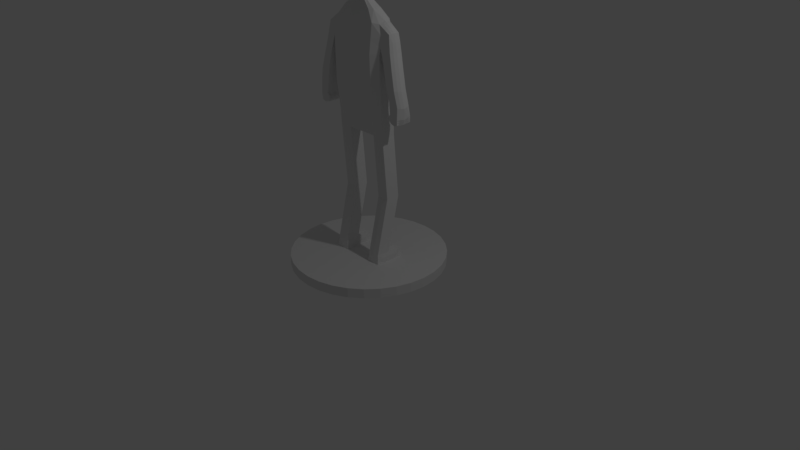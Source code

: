 # Source: Character.blend  (saved by Blender 2.79.0; exported with 4.5.12 LTS)
import bpy
from mathutils import Matrix  # noqa: F401  (used for matrix-valued properties, if any)

bpy.ops.wm.read_factory_settings(use_empty=True)
scene = bpy.context.scene
scene.name = 'Scene'

# ---- collections
col_collection_1 = bpy.data.collections.new('Collection 1'); scene.collection.children.link(col_collection_1)

# ---- world
world_world = bpy.data.worlds.new('World'); scene.world = world_world
world_world.color = (0.05088, 0.05088, 0.05088)
world_world.use_sun_shadow = False
world_world.sun_shadow_jitter_overblur = 0.0
world_world.cycles.sampling_method = 'MANUAL'

# ---- cameras
cam_camera = bpy.data.cameras.new('Camera')
cam_camera.clip_end = 100.0
cam_camera.lens = 35.0
cam_camera.sensor_width = 32.0
cam_camera.sensor_height = 18.0
cam_camera.ortho_scale = 7.314
cam_camera.dof.focus_distance = 0.0
cam_camera.dof.aperture_fstop = 128.0

# ---- lights
light_lamp = bpy.data.lights.new('Lamp', 'POINT')
light_lamp.transmission_factor = 0.0
light_lamp.cutoff_distance = 30.0
light_lamp.energy = 100.0
light_lamp.shadow_buffer_clip_start = 1.001
light_lamp.shadow_soft_size = 0.1
light_lamp.shadow_maximum_resolution = 0.006
light_lamp.use_absolute_resolution = True

# ---- meshes
me_cylinder = bpy.data.meshes.new('Cylinder')
me_cylinder.from_pydata([(0.0, 1.0, -1.0), (0.0, 1.0, 1.0), (0.1951, 0.9808, -1.0), (0.1951, 0.9808, 1.0), (0.3827, 0.9239, -1.0), (0.3827, 0.9239, 1.0), (0.5556, 0.8315, -1.0), (0.5556, 0.8315, 1.0), (0.7071, 0.7071, -1.0), (0.7071, 0.7071, 1.0), (0.8315, 0.5556, -1.0), (0.8315, 0.5556, 1.0), (0.9239, 0.3827, -1.0), (0.9239, 0.3827, 1.0), (0.9808, 0.1951, -1.0), (0.9808, 0.1951, 1.0), (1.0, 7.55e-08, -1.0), (1.0, 7.55e-08, 1.0), (0.9808, -0.1951, -1.0), (0.9808, -0.1951, 1.0), (0.9239, -0.3827, -1.0), (0.9239, -0.3827, 1.0), (0.8315, -0.5556, -1.0), (0.8315, -0.5556, 1.0), (0.7071, -0.7071, -1.0), (0.7071, -0.7071, 1.0), (0.5556, -0.8315, -1.0), (0.5556, -0.8315, 1.0), (0.3827, -0.9239, -1.0), (0.3827, -0.9239, 1.0), (0.1951, -0.9808, -1.0), (0.1951, -0.9808, 1.0), (-3.258e-07, -1.0, -1.0), (-3.258e-07, -1.0, 1.0), (-0.1951, -0.9808, -1.0), (-0.1951, -0.9808, 1.0), (-0.3827, -0.9239, -1.0), (-0.3827, -0.9239, 1.0), (-0.5556, -0.8315, -1.0), (-0.5556, -0.8315, 1.0), (-0.7071, -0.7071, -1.0), (-0.7071, -0.7071, 1.0), (-0.8315, -0.5556, -1.0), (-0.8315, -0.5556, 1.0), (-0.9239, -0.3827, -1.0), (-0.9239, -0.3827, 1.0), (-0.9808, -0.1951, -1.0), (-0.9808, -0.1951, 1.0), (-1.0, 9.656e-07, -1.0), (-1.0, 9.656e-07, 1.0), (-0.9808, 0.1951, -1.0), (-0.9808, 0.1951, 1.0), (-0.9239, 0.3827, -1.0), (-0.9239, 0.3827, 1.0), (-0.8315, 0.5556, -1.0), (-0.8315, 0.5556, 1.0), (-0.7071, 0.7071, -1.0), (-0.7071, 0.7071, 1.0), (-0.5556, 0.8315, -1.0), (-0.5556, 0.8315, 1.0), (-0.3827, 0.9239, -1.0), (-0.3827, 0.9239, 1.0), (-0.1951, 0.9808, -1.0), (-0.1951, 0.9808, 1.0), (0.0, 5.205e-07, 1.0), (0.0, 0.1951, 1.0), (-6.357e-08, -0.1951, 1.0), (0.0, 0.3827, 1.0), (-1.247e-07, -0.3827, 1.0), (0.1951, -0.3827, 1.0), (0.1951, 0.3827, 1.0), (0.1951, 4.337e-07, 1.0), (0.1951, 0.1951, 1.0), (0.1951, -0.1951, 1.0), (-0.1951, 0.3827, 1.0), (-0.1951, 0.1951, 1.0), (-0.1951, -0.1951, 1.0), (-0.1951, 6.074e-07, 1.0), (-0.1951, -0.3827, 1.0), (-0.3827, 0.3827, 1.0), (-0.3827, 0.1951, 1.0), (-0.3827, -0.1951, 1.0), (-0.3827, -0.3827, 1.0), (-0.3827, 6.909e-07, 1.0), (0.3827, 0.1951, 1.0), (0.3827, -0.3827, 1.0), (0.3827, 3.502e-07, 1.0), (0.3827, 0.3827, 1.0), (0.3827, -0.1951, 1.0), (0.5556, 0.1951, 1.0), (0.5556, 0.3827, 1.0), (0.5556, -0.3827, 1.0), (0.5556, 2.733e-07, 1.0), (0.5556, -0.1951, 1.0), (-0.5556, 0.3827, 1.0), (-0.5556, 0.1951, 1.0), (-0.5556, 7.678e-07, 1.0), (-0.5556, -0.3827, 1.0), (-0.5556, -0.1951, 1.0), (-0.5556, -0.5556, 1.0), (0.1951, -0.5556, 1.0), (0.5556, -0.5556, 1.0), (-0.1951, -0.5556, 1.0), (0.3827, -0.5556, 1.0), (-1.81e-07, -0.5556, 1.0), (-0.3827, -0.5556, 1.0), (0.0, 0.5556, 1.0), (0.3827, 0.5556, 1.0), (0.5556, 0.5556, 1.0), (-0.3827, 0.5556, 1.0), (0.1951, 0.5556, 1.0), (-0.1951, 0.5556, 1.0), (-0.5556, 0.5556, 1.0), (0.3671, 0.1788, 2.865), (0.2107, 0.1788, 2.865), (0.2068, 4.273e-07, 2.908), (0.2107, -0.1788, 2.865), (-0.3674, -0.1788, 2.865), (-0.2111, -0.1788, 2.865), (-0.3712, 6.854e-07, 2.908), (-0.2071, 6.129e-07, 2.908), (-0.2111, 0.1788, 2.865), (-0.3674, 0.1788, 2.865), (0.371, 3.549e-07, 2.908), (0.3671, -0.1788, 2.865), (-0.1951, 6.073e-07, 2.017), (-0.2071, -0.1829, 2.017), (-0.3827, 6.9e-07, 2.017), (-0.3712, 0.1829, 2.017), (-0.3712, -0.1829, 2.017), (-0.2071, 0.1829, 2.017), (0.1951, 4.32e-07, 2.017), (0.2068, -0.1829, 2.017), (0.371, 0.1829, 2.017), (0.3827, 3.493e-07, 2.017), (0.371, -0.1829, 2.017), (0.2068, 0.1829, 2.017), (0.2889, 0.9523, -1.0), (0.2889, 0.9523, 1.0), (0.2889, -0.9523, -1.0), (0.2889, -0.9523, 1.0), (0.2889, 0.3827, 1.0), (0.2889, 0.1951, 1.0), (0.2889, -0.3827, 1.0), (0.2889, -0.1951, 1.0), (0.2889, -0.5556, 1.0), (0.2889, 0.5556, 1.0), (0.2889, 0.1829, 2.908), (0.2889, 3.906e-07, 3.035), (0.2889, -0.1829, 2.908), (0.2889, 0.1951, 2.017), (0.2889, -0.1951, 2.017), (-0.2909, -0.9517, -1.0), (-0.2909, -0.9517, 1.0), (-0.2909, 0.9517, -1.0), (-0.2909, 0.9517, 1.0), (-0.2909, -0.1951, 1.0), (-0.2909, -0.3827, 1.0), (-0.2909, 0.3827, 1.0), (-0.2909, 0.1951, 1.0), (-0.2909, -0.5556, 1.0), (-0.2909, 0.5556, 1.0), (-0.2904, -0.1829, 2.908), (-0.2904, 6.5e-07, 3.035), (-0.2904, 0.1829, 2.908), (-0.2904, -0.1951, 2.017), (-0.2904, 0.1951, 2.017), (0.9904, 0.09755, -1.0), (0.9904, 0.09755, 1.0), (-0.9904, 0.09755, -1.0), (-0.9904, 0.09755, 1.0), (0.0, 0.09755, 1.0), (0.1951, 0.09755, 1.0), (-0.1951, 0.09755, 1.0), (-0.3827, 0.09755, 1.0), (0.3827, 0.09755, 1.0), (0.5556, 0.09755, 1.0), (-0.5556, 0.09755, 1.0), (0.2068, 0.09755, 2.908), (-0.2071, 0.09755, 2.908), (-0.3712, 0.09755, 2.908), (0.371, 0.09755, 2.908), (-0.1951, 0.09755, 2.017), (-0.3827, 0.09755, 2.017), (0.1951, 0.09755, 2.017), (0.3827, 0.09755, 2.017), (0.2889, 0.09755, 3.035), (-0.2904, 0.09755, 3.035), (0.9904, -0.09755, -1.0), (0.9904, -0.09755, 1.0), (-0.9904, -0.09754, -1.0), (-0.9904, -0.09754, 1.0), (-3.178e-08, -0.09754, 1.0), (0.1951, -0.09754, 1.0), (-0.1951, -0.09754, 1.0), (-0.3827, -0.09754, 1.0), (0.3827, -0.09754, 1.0), (0.5556, -0.09754, 1.0), (-0.5556, -0.09754, 1.0), (0.2068, -0.09754, 2.908), (-0.2071, -0.09754, 2.908), (-0.3712, -0.09754, 2.908), (0.371, -0.09754, 2.908), (-0.3827, -0.09754, 2.017), (-0.1951, -0.09754, 2.017), (0.3827, -0.09754, 2.017), (0.1951, -0.09754, 2.017), (0.2065, 0.09648, 27.22), (0.2065, -0.001068, 27.22), (0.2067, 0.06728, 14.31), (0.2067, 0.1648, 14.31), (-0.2905, -0.01807, 14.31), (-0.2112, -0.014, 14.27), (-0.2905, 0.1648, 14.44), (-0.2072, 0.1648, 14.31), (-0.2072, 0.06728, 14.31), (-0.3713, 0.06728, 14.31), (-0.3713, 0.1648, 14.31), (0.2888, 0.1648, 14.44), (0.3708, 0.1648, 14.31), (0.2888, -0.01807, 14.31), (0.3669, -0.014, 14.27), (0.3708, 0.06728, 14.31), (0.2106, -0.014, 14.27), (0.2064, 0.1308, 30.68), (-0.3675, -0.014, 14.27), (0.1808, 0.05819, 51.03), (-0.2907, -0.08642, 27.22), (-0.2114, -0.08236, 27.18), (-0.2907, 0.09648, 27.35), (-0.2074, 0.09648, 27.22), (-0.2074, -0.001068, 27.22), (-0.3715, -0.001068, 27.22), (-0.3715, 0.09648, 27.22), (0.2885, 0.09648, 27.35), (0.3706, 0.09648, 27.22), (0.2885, -0.08642, 27.22), (0.3667, -0.08236, 27.18), (0.3706, -0.001068, 27.22), (0.2104, -0.08236, 27.18), (-0.3677, -0.08236, 27.18), (-0.2908, -0.1363, 30.68), (-0.2114, -0.1303, 30.64), (-0.2908, 0.1308, 30.81), (-0.2075, 0.1308, 30.68), (0.1317, -0.1058, 50.92), (-0.3802, -0.006309, 30.68), (-0.3802, 0.08643, 30.68), (0.2885, 0.1308, 30.81), (0.3792, 0.08643, 30.68), (0.2885, -0.1363, 30.68), (0.3752, -0.08784, 30.64), (0.3792, -0.006309, 30.68), (0.2103, -0.1303, 30.64), (0.2353, -0.07915, 50.92), (-0.3763, -0.08784, 30.64), (0.1808, -0.1096, 50.95), (-0.00049, -0.001068, 27.22), (-0.00049, 0.09648, 27.22), (-0.2909, -0.1567, 48.85), (-0.000504, -0.08236, 27.18), (-0.0005239, -0.1303, 30.64), (0.2063, 0.1104, 48.85), (-0.2076, 0.1104, 48.85), (0.08485, 0.004454, 52.64), (-0.0005098, 0.1308, 30.68), (-0.0005098, -0.008171, 30.68), (-0.2116, -0.1508, 48.8), (-0.2909, 0.1104, 48.97), (0.06438, 0.02046, 52.72), (-0.3718, -0.02533, 49.07), (-0.3609, 0.05834, 48.67), (0.2883, 0.1104, 48.97), (0.3593, 0.05834, 48.67), (0.2883, -0.1567, 48.85), (0.3565, -0.1034, 48.62), (0.3704, -0.02533, 49.07), (0.2102, -0.1508, 48.8), (0.04674, -0.07372, 52.62), (-0.3582, -0.1034, 48.62), (0.08395, -0.0584, 52.62), (-0.00066, 0.1104, 48.85), (0.06438, -0.07586, 52.64), (-0.0006741, -0.1508, 48.8), (0.2378, 0.03032, 50.95), (-0.2393, -0.02793, 50.95), (-0.2393, 0.03032, 50.95), (0.1378, 0.02166, 53.46), (-0.1333, -0.1058, 50.92), (-0.1831, 0.05819, 51.03), (-0.1308, 0.05819, 50.95), (0.1292, 0.05819, 50.95), (0.2378, -0.02793, 50.95), (-0.1831, -0.1096, 50.95), (0.1047, 0.04755, 53.59), (0.07616, -0.1048, 53.42), (-0.2368, -0.07915, 50.92), (0.1364, -0.08002, 53.42), (-0.0007496, 0.05819, 50.95), (0.1047, -0.1083, 53.46), (-0.0007584, -0.1058, 50.92), (-0.08654, -0.02899, 52.64), (-0.08654, 0.004454, 52.64), (-0.0006063, 0.1673, 43.28), (-0.04845, -0.07372, 52.62), (-0.06635, 0.02046, 52.72), (-0.04755, 0.02046, 52.64), (0.04586, 0.02046, 52.64), (0.08485, -0.02899, 52.64), (-0.06635, -0.07586, 52.64), (0.3884, -0.02311, 43.28), (0.3884, -0.01364, 36.24), (-0.08566, -0.05839, 52.62), (0.2114, 0.1673, 43.28), (-0.0008418, 0.02046, 52.64), (0.2114, 0.1768, 36.24), (-0.000845, -0.07372, 52.62), (-0.1395, -0.03245, 53.46), (-0.1395, 0.02166, 53.46), (0.2121, 0.1031, 56.06), (-0.07784, -0.1048, 53.42), (-0.1068, 0.04755, 53.59), (-0.07639, 0.04755, 53.46), (0.07473, 0.04755, 53.46), (0.1378, -0.03245, 53.46), (-0.1068, -0.1083, 53.46), (0.17, 0.1756, 56.21), (0.1043, -0.2463, 56.06), (-0.138, -0.08002, 53.42), (0.2111, -0.1578, 55.98), (-0.0008225, 0.04755, 53.46), (0.17, -0.2295, 56.07), (-0.0008277, -0.1048, 53.42), (0.2955, 0.1768, 36.39), (0.2954, 0.1673, 43.43), (-0.2167, -0.1954, 43.23), (-0.2166, -0.1859, 36.19), (-0.2979, -0.1942, 36.24), (-0.2979, -0.2036, 43.28), (-0.0006207, -0.1954, 43.23), (-0.0005694, -0.1859, 36.19), (-0.3856, -0.1363, 43.23), (-0.3855, -0.1269, 36.19), (-0.3895, -0.01364, 36.24), (-0.3896, -0.02311, 43.28), (0.2154, -0.1859, 36.19), (0.2154, -0.1954, 43.23), (-0.2979, 0.1673, 43.43), (-0.2979, 0.1768, 36.39), (-0.2233, -0.03028, 56.09), (-0.2138, 0.1031, 56.06), (0.1167, 0.1476, 60.49), (0.1034, 0.1967, 56.15), (-0.1719, 0.1756, 56.21), (-0.1051, 0.1967, 56.15), (0.2216, -0.03028, 56.09), (-0.172, -0.2295, 56.07), (-0.1061, -0.2463, 56.06), (-0.1953, 0.1318, 60.45), (-0.2363, 0.09351, 59.8), (-0.2128, -0.1578, 55.98), (0.2345, 0.09351, 59.8), (0.1933, 0.1318, 60.45), (-0.0008164, 0.1502, 60.46), (-0.0008098, 0.1997, 56.12), (-0.1185, 0.1476, 60.49), (-0.2417, -0.04185, 60.27), (-0.2355, -0.1693, 59.71), (-0.1953, -0.2114, 60.34), (-0.1192, -0.2246, 60.41), (-0.0008286, -0.2259, 60.39), (-0.0008239, -0.2478, 56.05), (0.1175, -0.2246, 60.41), (0.1933, -0.2114, 60.34), (0.2337, -0.1693, 59.71), (0.2399, -0.04185, 60.27), (-0.121, -0.04729, 62.01), (0.1192, -0.04729, 62.01), (0.1972, -0.04734, 61.81), (-0.1992, -0.04734, 61.81), (-0.000825, -0.04689, 62.0), (-0.000555, 0.1768, 36.24), (-0.2126, 0.1768, 36.24), (-0.2126, 0.1673, 43.28), (0.2954, -0.2036, 43.28), (0.2955, -0.1942, 36.24), (0.3843, -0.1269, 36.19), (0.3843, -0.1363, 43.23), (0.3884, 0.1152, 36.24), (0.3884, 0.1057, 43.28), (-0.3896, 0.1057, 43.28), (-0.3895, 0.1152, 36.24), (-0.2949, 0.1427, 45.82), (-0.3952, -0.1267, 44.72), (-0.0006437, -0.1761, 45.64), (-0.2145, -0.1761, 45.64), (0.2092, 0.1427, 45.68), (0.3992, -0.02995, 44.01), (-0.2104, 0.1427, 45.68), (0.3936, -0.1267, 44.72), (0.3969, 0.0786, 44.78), (-0.3984, 0.0786, 44.78), (0.2924, -0.1834, 45.68), (-0.0006295, 0.1427, 45.68), (0.2924, 0.1427, 45.82), (-0.2949, -0.1834, 45.68), (-0.4005, -0.02995, 44.01), (0.2131, -0.1761, 45.64), (-0.5352, -0.1126, 43.93), (-0.5023, -0.09345, 47.15), (0.5624, -0.03115, 43.8), (0.5126, -0.02497, 47.28), (-0.5139, -0.02497, 47.28), (-0.5063, 0.04902, 47.18), (0.5009, -0.09345, 47.15), (0.5338, -0.1126, 43.93), (0.5049, 0.04902, 47.18), (0.5384, 0.05728, 43.97), (-0.5397, 0.05728, 43.97), (-0.5637, -0.03115, 43.8), (-0.5517, -0.03867, 32.66), (-0.5617, 0.0708, 32.94), (0.5504, -0.03867, 32.66), (0.5562, -0.1354, 32.91), (-0.5575, -0.1354, 32.91), (0.5604, 0.07079, 32.94), (-0.682, -0.03071, 31.94), (-0.6722, 0.06921, 32.36), (0.6807, -0.03071, 31.94), (0.6662, -0.1319, 32.34), (-0.6675, -0.1319, 32.34), (0.6709, 0.06921, 32.36), (0.4737, -0.05783, 38.39), (0.5015, 0.03315, 38.29), (0.4972, -0.1419, 38.25), (0.6292, -0.1414, 37.46), (0.6622, -0.05786, 37.31), (0.6346, 0.03229, 37.5), (-0.6634, -0.05786, 37.31), (-0.6306, -0.1414, 37.46), (-0.4985, -0.1419, 38.25), (-0.5028, 0.03316, 38.29), (-0.6359, 0.03229, 37.5), (-0.475, -0.05783, 38.39), (-0.3948, -0.1137, 46.71), (-0.4505, -0.02485, 48.16), (-0.3898, 0.01696, 48.68), (0.3867, -0.0643, 48.65), (0.3933, -0.1137, 46.71), (-0.3881, -0.0643, 48.65), (0.3883, 0.01696, 48.68), (0.3969, 0.06847, 46.75), (-0.3983, 0.06847, 46.75), (-0.4467, 0.05284, 47.79), (-0.405, 0.02141, 44.23), (0.4018, -0.07972, 44.2), (-0.4032, -0.07972, 44.2), (0.4036, 0.02141, 44.23), (-0.5166, -0.1024, 45.77), (0.5385, -0.02702, 45.7), (-0.5115, 0.01494, 47.26), (0.508, -0.06218, 47.24), (0.5152, -0.1024, 45.77), (-0.5094, -0.06218, 47.24), (0.5102, 0.01494, 47.26), (0.5196, 0.05475, 45.8), (-0.5209, 0.05475, 45.8), (-0.5398, -0.02702, 45.7), (-0.557, 0.01534, 43.85), (0.5532, -0.07457, 43.83), (-0.5545, -0.07457, 43.83), (0.5557, 0.01534, 43.85), (0.4741, 0.06857, 44.39), (0.4341, -0.04541, 41.48), (-0.4431, -0.09707, 47.75), (0.4492, -0.02485, 48.16), (0.4453, 0.05284, 47.79), (0.5399, 0.04325, 35.2), (-0.4754, 0.06857, 44.39), (0.4416, -0.09707, 47.75), (0.4698, -0.1214, 44.34), (-0.4712, -0.1214, 44.34), (-0.5546, 0.02452, 32.69), (0.5543, -0.0919, 32.45), (-0.5556, -0.0919, 32.45), (0.5533, 0.02452, 32.69), (-0.6798, 0.02467, 32.2), (0.6759, -0.08788, 32.18), (-0.6772, -0.08788, 32.18), (0.6786, 0.02467, 32.2), (0.6215, 0.07964, 32.47), (-0.6227, 0.07964, 32.47), (0.6166, -0.1406, 32.45), (-0.618, -0.1406, 32.45), (0.5353, -0.1272, 35.16), (0.5801, -0.1288, 40.78), (-0.697, -0.04435, 34.19), (-0.5815, -0.1288, 40.78), (-0.4522, -0.1322, 41.56), (0.6958, -0.04435, 34.19), (0.5851, 0.04422, 40.82), (-0.5412, 0.04325, 35.2), (-0.5864, 0.04422, 40.82), (-0.5182, -0.04435, 35.2), (0.5169, -0.04435, 35.2), (0.4547, 0.04985, 41.6), (0.4508, -0.1322, 41.56), (0.6664, -0.1272, 34.41), (0.6117, -0.04578, 40.64), (0.672, 0.04325, 34.45), (0.651, -0.1027, 37.35), (0.5681, 0.03881, 37.9), (0.48, -0.1029, 38.35), (0.654, -0.01001, 37.37), (0.4823, -0.009562, 38.37), (0.5629, -0.1472, 37.85), (-0.613, -0.04578, 40.64), (-0.6677, -0.1272, 34.41), (-0.5367, -0.1272, 35.16), (-0.4561, 0.04985, 41.6), (-0.6732, 0.04325, 34.45), (-0.4354, -0.04541, 41.48), (-0.4813, -0.1029, 38.35), (-0.6552, -0.01001, 37.37), (-0.4836, -0.009561, 38.37), (-0.5694, 0.03881, 37.9), (-0.6524, -0.1027, 37.35), (-0.5643, -0.1472, 37.85), (-0.5163, -0.1361, 41.18), (-0.6025, -0.09015, 40.68), (-0.521, 0.05325, 41.22), (-0.4408, 0.005315, 41.56), (-0.6051, 0.001743, 40.7), (-0.4388, -0.09217, 41.54), (0.5149, -0.1361, 41.18), (0.4395, 0.005315, 41.56), (0.6039, 0.001743, 40.7), (0.4375, -0.09217, 41.54), (0.5197, 0.05325, 41.22), (0.6011, -0.09015, 40.68), (0.6862, -0.08868, 34.27), (-0.5223, -0.08868, 35.2), (0.6059, 0.04911, 34.83), (0.521, -0.08868, 35.2), (-0.6905, 0.002197, 34.29), (-0.5247, 0.002197, 35.22), (-0.6071, 0.04911, 34.83), (0.6893, 0.002197, 34.29), (-0.4577, 0.06444, 46.29), (0.5234, 0.002197, 35.22), (0.4563, 0.06444, 46.29), (-0.4537, -0.1106, 46.25), (0.4523, -0.1106, 46.25), (0.6004, -0.1326, 34.79), (0.4448, -0.0629, 48.06), (-0.6876, -0.08868, 34.27), (-0.5353, 0.01604, 45.72), (0.5317, -0.06721, 45.7), (-0.533, -0.06721, 45.7), (0.534, 0.01604, 45.72), (-0.4481, 0.01588, 48.08), (-0.6018, -0.1326, 34.79), (-0.4462, -0.0629, 48.06), (0.4467, 0.01588, 48.08), (-0.5784, 0.04231, 30.89), (-0.5675, 0.07613, 31.13), (0.5741, -0.09158, 30.88), (0.5618, -0.126, 31.11), (-0.5755, -0.09158, 30.88), (-0.5867, -0.02552, 30.87), (0.5771, 0.04231, 30.89), (0.5854, -0.02552, 30.87), (-0.649, 0.03649, 30.91), (-0.6653, 0.07606, 31.12), (0.6448, -0.08589, 30.89), (0.6591, -0.1259, 31.09), (-0.6461, -0.08589, 30.89), (-0.6606, -0.02578, 30.92), (0.6478, 0.03649, 30.91), (0.6593, -0.02578, 30.92), (0.6151, 0.07434, 30.85), (0.6641, 0.07606, 31.12), (-0.6163, 0.07434, 30.85), (0.6105, -0.1226, 30.83), (-0.6118, -0.1226, 30.83), (-0.5631, -0.126, 31.11), (0.5662, 0.07613, 31.13), (-0.6604, -0.1259, 31.09), (0.6638, -0.1299, 31.92), (0.6614, -0.1279, 31.51), (0.6125, -0.1286, 31.37), (0.6146, -0.1346, 31.91), (0.5298, -0.1323, 32.31), (0.5316, -0.1291, 31.71), (0.6664, 0.07378, 31.54), (0.6687, 0.07149, 31.95), (0.6683, 0.02861, 31.77), (0.658, 0.03255, 31.34), (0.5448, -0.02991, 31.46), (0.5337, -0.03429, 32.06), (0.5329, 0.03045, 32.09), (0.5404, 0.03638, 31.49), (0.6665, -0.02742, 31.26), (0.6736, -0.02907, 31.6), (0.6655, -0.08722, 31.75), (0.6552, -0.08656, 31.32), (0.6193, 0.07787, 31.93), (0.6172, 0.07611, 31.39), (0.5358, 0.07435, 31.73), (0.5339, 0.07257, 32.34), (0.5388, -0.09169, 31.4), (0.5326, -0.0918, 31.93), (-0.5417, 0.03638, 31.49), (-0.5342, 0.03045, 32.09), (-0.6593, 0.03255, 31.34), (-0.6696, 0.02861, 31.77), (-0.6699, 0.0715, 31.95), (-0.6676, 0.07378, 31.54), (-0.6185, 0.07611, 31.39), (-0.6206, 0.07787, 31.93), (-0.5352, 0.07257, 32.34), (-0.537, 0.07435, 31.73), (-0.6628, -0.1279, 31.51), (-0.6652, -0.1299, 31.92), (-0.6669, -0.08722, 31.75), (-0.6565, -0.08656, 31.32), (-0.5461, -0.0299, 31.46), (-0.535, -0.03429, 32.06), (-0.5339, -0.0918, 31.93), (-0.5402, -0.09169, 31.4), (-0.6159, -0.1346, 31.91), (-0.6139, -0.1286, 31.37), (-0.533, -0.1291, 31.71), (-0.5312, -0.1323, 32.31), (-0.6748, -0.02906, 31.6), (-0.6677, -0.02742, 31.26)], [], [(1, 2, 0), (138, 4, 137), (5, 6, 4), (7, 8, 6), (9, 10, 8), (11, 12, 10), (13, 14, 12), (168, 16, 167), (189, 18, 188), (19, 20, 18), (21, 22, 20), (23, 24, 22), (25, 26, 24), (27, 28, 26), (140, 30, 139), (31, 32, 30), (33, 34, 32), (153, 36, 152), (37, 38, 36), (39, 40, 38), (41, 42, 40), (43, 44, 42), (45, 46, 44), (191, 48, 190), (170, 50, 169), (51, 52, 50), (53, 54, 52), (55, 56, 54), (57, 58, 56), (59, 60, 58), (146, 5, 138), (155, 62, 154), (63, 0, 62), (137, 10, 167), (164, 180, 187), (197, 19, 189), (171, 75, 173), (104, 35, 33), (95, 53, 51), (168, 92, 17), (191, 96, 49), (93, 21, 19), (13, 89, 15), (94, 55, 53), (45, 98, 47), (91, 23, 21), (70, 65, 72), (72, 171, 172), (110, 67, 70), (73, 68, 69), (31, 104, 33), (71, 192, 193), (185, 113, 181), (63, 106, 1), (194, 66, 192), (160, 37, 153), (76, 68, 66), (75, 67, 74), (105, 39, 37), (155, 111, 63), (127, 180, 183), (156, 78, 76), (158, 75, 74), (174, 95, 177), (141, 72, 142), (125, 200, 204), (107, 7, 5), (144, 69, 143), (140, 100, 31), (206, 116, 199), (90, 84, 89), (108, 9, 7), (89, 175, 176), (93, 85, 91), (27, 103, 29), (92, 196, 197), (177, 51, 170), (59, 109, 61), (198, 81, 195), (98, 82, 81), (99, 41, 39), (94, 80, 79), (43, 97, 45), (100, 68, 104), (101, 85, 103), (104, 78, 102), (145, 85, 143), (105, 97, 99), (102, 157, 160), (101, 25, 23), (109, 158, 161), (108, 87, 90), (106, 74, 67), (112, 57, 55), (112, 79, 109), (11, 90, 13), (146, 70, 141), (106, 3, 1), (199, 223, 209), (147, 178, 186), (163, 214, 120), (203, 117, 201), (134, 202, 205), (182, 121, 179), (131, 178, 184), (166, 122, 164), (165, 118, 162), (151, 124, 149), (150, 114, 147), (156, 126, 165), (159, 128, 166), (173, 130, 182), (195, 129, 203), (77, 204, 194), (83, 183, 174), (142, 136, 150), (144, 135, 151), (71, 184, 172), (86, 205, 196), (193, 132, 206), (175, 133, 185), (144, 132, 73), (142, 133, 84), (150, 113, 133), (151, 116, 132), (149, 221, 220), (181, 147, 186), (107, 141, 87), (100, 143, 69), (29, 145, 140), (88, 143, 85), (87, 142, 84), (152, 42, 190), (110, 138, 3), (29, 139, 28), (3, 137, 2), (139, 32, 152), (159, 130, 75), (156, 129, 81), (165, 117, 129), (166, 121, 130), (162, 212, 211), (161, 74, 111), (160, 82, 105), (79, 159, 158), (81, 157, 156), (61, 161, 155), (102, 153, 35), (179, 164, 187), (61, 154, 60), (35, 152, 34), (120, 187, 163), (181, 148, 123), (175, 134, 86), (172, 136, 72), (174, 128, 80), (173, 125, 77), (184, 114, 136), (182, 120, 125), (186, 115, 148), (96, 170, 49), (176, 86, 92), (83, 177, 96), (183, 122, 128), (185, 123, 134), (172, 64, 71), (15, 176, 168), (64, 173, 77), (163, 180, 119), (49, 169, 48), (15, 167, 14), (148, 219, 123), (115, 209, 210), (193, 131, 71), (196, 135, 88), (194, 126, 76), (195, 127, 83), (205, 124, 135), (203, 119, 127), (149, 223, 116), (119, 216, 217), (96, 195, 83), (197, 88, 93), (206, 115, 131), (204, 118, 126), (77, 192, 64), (193, 66, 73), (47, 198, 191), (92, 189, 17), (47, 190, 46), (17, 188, 16), (222, 237, 221), (209, 239, 208), (220, 237, 236), (218, 235, 219), (213, 233, 229), (216, 233, 217), (211, 240, 225), (215, 228, 212), (120, 215, 200), (202, 221, 124), (200, 212, 118), (201, 225, 216), (162, 225, 117), (148, 210, 218), (123, 222, 202), (163, 217, 213), (227, 255, 240), (230, 265, 258), (238, 249, 252), (229, 244, 230), (236, 253, 239), (232, 255, 246), (227, 242, 241), (234, 224, 248), (209, 207, 210), (215, 230, 231), (218, 207, 234), (211, 228, 227), (216, 240, 232), (220, 239, 223), (213, 230, 214), (222, 235, 238), (394, 277, 283), (563, 411, 464), (392, 263, 398), (402, 277, 407), (403, 262, 396), (562, 412, 463), (394, 267, 395), (405, 267, 259), (232, 247, 233), (229, 247, 243), (234, 249, 235), (236, 251, 250), (404, 262, 272), (238, 251, 237), (517, 493, 561), (230, 257, 231), (272, 291, 226), (257, 261, 266), (258, 266, 265), (281, 291, 262), (224, 258, 265), (403, 263, 281), (231, 260, 228), (253, 260, 239), (207, 257, 258), (208, 260, 257), (228, 261, 242), (448, 275, 274), (268, 286, 289), (274, 245, 277), (259, 296, 279), (268, 290, 263), (284, 276, 273), (281, 290, 298), (276, 292, 254), (283, 288, 267), (296, 270, 279), (274, 254, 256), (259, 279, 444), (453, 460, 560), (452, 271, 268), (272, 273, 451), (298, 306, 314), (300, 304, 288), (285, 312, 301), (256, 278, 245), (293, 304, 309), (300, 278, 316), (256, 280, 282), (292, 280, 254), (226, 307, 269), (298, 307, 291), (289, 306, 290), (289, 302, 305), (259, 288, 293), (272, 284, 273), (270, 285, 286), (283, 245, 300), (282, 297, 299), (308, 297, 280), (269, 323, 294), (307, 330, 323), (305, 322, 306), (305, 318, 321), (309, 328, 312), (302, 317, 318), (264, 324, 308), (269, 287, 264), (306, 330, 314), (304, 332, 320), (226, 264, 284), (292, 264, 308), (285, 302, 286), (293, 312, 296), (382, 303, 381), (244, 381, 265), (385, 387, 384), (250, 386, 385), (337, 341, 342), (241, 342, 255), (343, 390, 391), (247, 343, 391), (348, 390, 347), (243, 391, 348), (333, 389, 388), (248, 388, 249), (278, 332, 316), (309, 320, 325), (282, 295, 278), (301, 328, 317), (294, 352, 326), (323, 364, 352), (321, 354, 322), (321, 350, 353), (325, 360, 328), (317, 350, 318), (324, 319, 355), (294, 319, 287), (322, 364, 330), (320, 371, 357), (317, 360, 349), (299, 327, 295), (325, 357, 356), (295, 371, 332), (299, 329, 331), (324, 329, 297), (356, 367, 360), (349, 359, 350), (355, 361, 375), (326, 361, 319), (354, 363, 364), (357, 370, 369), (349, 367, 366), (327, 373, 372), (357, 368, 356), (327, 370, 371), (331, 374, 373), (355, 374, 329), (379, 369, 376), (378, 351, 377), (375, 362, 378), (366, 368, 379), (366, 358, 359), (375, 373, 374), (378, 372, 373), (379, 365, 358), (372, 380, 370), (351, 380, 377), (365, 380, 363), (369, 380, 376), (353, 359, 358), (353, 365, 354), (352, 363, 351), (326, 351, 362), (252, 386, 251), (311, 387, 386), (248, 315, 333), (333, 313, 334), (241, 336, 337), (337, 335, 338), (242, 340, 336), (336, 339, 335), (246, 342, 343), (343, 341, 344), (224, 381, 315), (381, 313, 315), (250, 345, 253), (385, 346, 345), (243, 382, 244), (348, 383, 382), (249, 311, 252), (311, 389, 310), (253, 340, 261), (340, 346, 339), (334, 400, 389), (347, 401, 392), (454, 390, 406), (338, 393, 341), (384, 399, 402), (303, 398, 403), (455, 387, 397), (334, 396, 404), (338, 395, 405), (339, 395, 335), (341, 456, 406), (303, 396, 313), (384, 407, 346), (347, 398, 383), (389, 457, 397), (339, 407, 394), (465, 464, 559), (558, 409, 463), (459, 461, 557), (467, 460, 556), (496, 488, 555), (479, 461, 554), (553, 423, 492), (480, 462, 552), (551, 409, 458), (550, 416, 465), (549, 425, 485), (478, 466, 548), (601, 608, 586, 570), (621, 612, 564, 565), (589, 590, 583, 575), (597, 602, 579, 578), (499, 489, 547), (546, 421, 491), (503, 482, 545), (544, 427, 486), (543, 422, 483), (509, 490, 542), (541, 424, 484), (540, 429, 487), (539, 435, 510), (500, 511, 538), (473, 512, 537), (508, 513, 536), (505, 514, 535), (534, 434, 515), (498, 522, 533), (532, 442, 523), (521, 524, 531), (530, 441, 525), (516, 526, 529), (497, 527, 528), (528, 440, 498), (481, 498, 393), (408, 528, 481), (529, 439, 497), (470, 497, 408), (419, 529, 470), (502, 525, 442), (418, 530, 502), (478, 519, 530), (519, 524, 441), (454, 519, 401), (406, 531, 454), (516, 523, 438), (419, 532, 516), (468, 502, 532), (521, 522, 443), (406, 533, 521), (456, 498, 533), (495, 515, 435), (415, 534, 495), (480, 506, 534), (473, 514, 432), (397, 535, 473), (457, 505, 535), (536, 437, 500), (471, 500, 417), (410, 536, 471), (506, 512, 434), (455, 506, 399), (397, 537, 455), (538, 433, 505), (472, 505, 400), (417, 538, 472), (508, 510, 436), (410, 539, 508), (469, 495, 539), (499, 487, 428), (436, 540, 499), (510, 507, 540), (541, 420, 503), (522, 503, 443), (440, 541, 522), (542, 425, 477), (511, 477, 433), (437, 542, 511), (543, 423, 494), (434, 543, 494), (512, 504, 543), (496, 486, 426), (438, 544, 496), (523, 520, 544), (545, 421, 501), (441, 545, 501), (443, 545, 524), (520, 491, 427), (442, 546, 520), (525, 501, 546), (547, 431, 509), (513, 509, 437), (436, 547, 513), (629, 632, 585, 568), (617, 618, 582, 573), (625, 635, 577, 576), (632, 631, 584, 585), (610, 598, 571, 566), (608, 607, 580, 586), (605, 589, 575, 574), (612, 626, 569, 564), (590, 593, 567, 583), (594, 597, 578, 581), (614, 617, 573, 572), (618, 621, 565, 582), (548, 413, 453), (452, 453, 271), (401, 548, 452), (504, 485, 422), (432, 549, 504), (433, 549, 514), (472, 465, 417), (400, 550, 472), (451, 476, 550), (481, 458, 408), (393, 551, 481), (444, 474, 551), (552, 414, 479), (448, 479, 275), (399, 552, 448), (507, 492, 429), (435, 553, 507), (515, 494, 553), (554, 411, 475), (447, 475, 276), (275, 554, 447), (555, 430, 517), (526, 517, 439), (438, 555, 526), (466, 460, 413), (418, 556, 466), (468, 467, 556), (557, 414, 462), (415, 557, 462), (469, 459, 557), (467, 463, 412), (470, 467, 419), (408, 558, 470), (459, 464, 411), (471, 459, 410), (417, 559, 471), (560, 412, 445), (446, 445, 270), (271, 560, 446), (561, 424, 518), (527, 518, 440), (439, 561, 527), (474, 463, 409), (279, 562, 474), (449, 445, 562), (476, 464, 416), (273, 563, 476), (450, 475, 563), (1, 3, 2), (138, 5, 4), (5, 7, 6), (7, 9, 8), (9, 11, 10), (11, 13, 12), (13, 15, 14), (168, 17, 16), (189, 19, 18), (19, 21, 20), (21, 23, 22), (23, 25, 24), (25, 27, 26), (27, 29, 28), (140, 31, 30), (31, 33, 32), (33, 35, 34), (153, 37, 36), (37, 39, 38), (39, 41, 40), (41, 43, 42), (43, 45, 44), (45, 47, 46), (191, 49, 48), (170, 51, 50), (51, 53, 52), (53, 55, 54), (55, 57, 56), (57, 59, 58), (59, 61, 60), (146, 107, 5), (155, 63, 62), (63, 1, 0), (28, 139, 26), (139, 137, 167), (26, 139, 24), (137, 4, 6), (6, 8, 137), (8, 10, 137), (10, 12, 167), (12, 14, 167), (167, 16, 188), (22, 139, 188), (22, 24, 139), (18, 20, 188), (20, 22, 188), (167, 188, 139), (164, 122, 180), (197, 93, 19), (171, 65, 75), (104, 102, 35), (95, 94, 53), (168, 176, 92), (191, 198, 96), (93, 91, 21), (13, 90, 89), (94, 112, 55), (45, 97, 98), (91, 101, 23), (70, 67, 65), (72, 65, 171), (110, 106, 67), (73, 66, 68), (31, 100, 104), (71, 64, 192), (185, 133, 113), (63, 111, 106), (194, 76, 66), (160, 105, 37), (76, 78, 68), (75, 65, 67), (105, 99, 39), (155, 161, 111), (127, 119, 180), (156, 157, 78), (158, 159, 75), (174, 80, 95), (141, 70, 72), (125, 120, 200), (107, 108, 7), (144, 73, 69), (140, 145, 100), (206, 132, 116), (90, 87, 84), (108, 11, 9), (89, 84, 175), (93, 88, 85), (27, 101, 103), (92, 86, 196), (177, 95, 51), (59, 112, 109), (198, 98, 81), (98, 97, 82), (99, 43, 41), (94, 95, 80), (43, 99, 97), (100, 69, 68), (101, 91, 85), (104, 68, 78), (145, 103, 85), (105, 82, 97), (102, 78, 157), (101, 27, 25), (109, 79, 158), (108, 107, 87), (106, 111, 74), (112, 59, 57), (112, 94, 79), (11, 108, 90), (146, 110, 70), (106, 110, 3), (199, 116, 223), (147, 114, 178), (163, 213, 214), (203, 129, 117), (134, 123, 202), (182, 130, 121), (131, 115, 178), (166, 128, 122), (165, 126, 118), (151, 135, 124), (150, 136, 114), (156, 76, 126), (159, 80, 128), (173, 75, 130), (195, 81, 129), (77, 125, 204), (83, 127, 183), (142, 72, 136), (144, 88, 135), (71, 131, 184), (86, 134, 205), (193, 73, 132), (175, 84, 133), (144, 151, 132), (142, 150, 133), (150, 147, 113), (151, 149, 116), (149, 124, 221), (181, 113, 147), (107, 146, 141), (100, 145, 143), (29, 103, 145), (88, 144, 143), (87, 141, 142), (60, 154, 58), (154, 152, 190), (58, 154, 56), (152, 36, 38), (38, 40, 152), (40, 42, 152), (42, 44, 190), (44, 46, 190), (190, 48, 169), (54, 154, 169), (54, 56, 154), (50, 52, 169), (52, 54, 169), (190, 169, 154), (110, 146, 138), (29, 140, 139), (3, 138, 137), (62, 0, 154), (0, 2, 137), (137, 139, 154), (139, 30, 32), (32, 34, 152), (152, 154, 139), (0, 137, 154), (159, 166, 130), (156, 165, 129), (165, 162, 117), (166, 164, 121), (162, 118, 212), (161, 158, 74), (160, 157, 82), (79, 80, 159), (81, 82, 157), (61, 109, 161), (102, 160, 153), (179, 121, 164), (61, 155, 154), (35, 153, 152), (120, 179, 187), (181, 186, 148), (175, 185, 134), (172, 184, 136), (174, 183, 128), (173, 182, 125), (184, 178, 114), (182, 179, 120), (186, 178, 115), (96, 177, 170), (176, 175, 86), (83, 174, 177), (183, 180, 122), (185, 181, 123), (172, 171, 64), (15, 89, 176), (64, 171, 173), (163, 187, 180), (49, 170, 169), (15, 168, 167), (148, 218, 219), (115, 199, 209), (193, 206, 131), (196, 205, 135), (194, 204, 126), (195, 203, 127), (205, 202, 124), (203, 201, 119), (149, 220, 223), (119, 201, 216), (96, 198, 195), (197, 196, 88), (206, 199, 115), (204, 200, 118), (77, 194, 192), (193, 192, 66), (47, 98, 198), (92, 197, 189), (47, 191, 190), (17, 189, 188), (222, 238, 237), (209, 223, 239), (220, 221, 237), (218, 234, 235), (213, 217, 233), (216, 232, 233), (211, 227, 240), (215, 231, 228), (120, 214, 215), (202, 222, 221), (200, 215, 212), (201, 117, 225), (162, 211, 225), (148, 115, 210), (123, 219, 222), (163, 119, 217), (227, 241, 255), (230, 244, 265), (238, 235, 249), (229, 243, 244), (236, 250, 253), (232, 240, 255), (227, 228, 242), (234, 207, 224), (209, 208, 207), (215, 214, 230), (218, 210, 207), (211, 212, 228), (216, 225, 240), (220, 236, 239), (213, 229, 230), (222, 219, 235), (394, 407, 277), (563, 475, 411), (392, 268, 263), (402, 274, 277), (403, 281, 262), (562, 445, 412), (394, 283, 267), (405, 395, 267), (232, 246, 247), (229, 233, 247), (234, 248, 249), (236, 237, 251), (404, 396, 262), (238, 252, 251), (517, 430, 493), (230, 258, 257), (272, 262, 291), (257, 260, 261), (258, 257, 266), (281, 298, 291), (224, 207, 258), (403, 398, 263), (231, 257, 260), (253, 261, 260), (207, 208, 257), (208, 239, 260), (228, 260, 261), (274, 402, 448), (402, 399, 448), (268, 271, 286), (274, 256, 245), (259, 293, 296), (268, 289, 290), (292, 276, 284), (276, 450, 273), (281, 263, 290), (254, 275, 276), (275, 447, 276), (283, 300, 288), (285, 270, 296), (270, 449, 279), (274, 275, 254), (444, 393, 405), (405, 259, 444), (453, 413, 460), (268, 392, 452), (392, 401, 452), (451, 400, 404), (404, 272, 451), (298, 290, 306), (300, 316, 304), (285, 296, 312), (256, 282, 278), (293, 288, 304), (300, 245, 278), (256, 254, 280), (292, 308, 280), (226, 291, 307), (298, 314, 307), (289, 305, 306), (289, 286, 302), (259, 267, 288), (272, 226, 284), (286, 271, 270), (271, 446, 270), (283, 277, 245), (282, 280, 297), (308, 324, 297), (269, 307, 323), (307, 314, 330), (305, 321, 322), (305, 302, 318), (309, 325, 328), (302, 301, 317), (264, 287, 324), (269, 294, 287), (306, 322, 330), (304, 316, 332), (226, 269, 264), (292, 284, 264), (285, 301, 302), (293, 309, 312), (382, 383, 303), (244, 382, 381), (385, 386, 387), (250, 251, 386), (337, 338, 341), (241, 337, 342), (343, 344, 390), (247, 246, 343), (348, 391, 390), (243, 247, 391), (333, 334, 389), (248, 333, 388), (278, 295, 332), (309, 304, 320), (282, 299, 295), (301, 312, 328), (294, 323, 352), (323, 330, 364), (321, 353, 354), (321, 318, 350), (325, 356, 360), (317, 349, 350), (324, 287, 319), (294, 326, 319), (322, 354, 364), (320, 332, 371), (317, 328, 360), (299, 331, 327), (325, 320, 357), (295, 327, 371), (299, 297, 329), (324, 355, 329), (356, 368, 367), (349, 366, 359), (355, 319, 361), (326, 362, 361), (354, 365, 363), (357, 371, 370), (349, 360, 367), (327, 331, 373), (357, 369, 368), (327, 372, 370), (331, 329, 374), (355, 375, 374), (379, 368, 369), (378, 362, 351), (375, 361, 362), (366, 367, 368), (366, 379, 358), (375, 378, 373), (378, 377, 372), (379, 376, 365), (372, 377, 380), (351, 363, 380), (365, 376, 380), (369, 370, 380), (353, 350, 359), (353, 358, 365), (352, 364, 363), (326, 352, 351), (252, 311, 386), (311, 310, 387), (248, 224, 315), (333, 315, 313), (241, 242, 336), (337, 336, 335), (242, 261, 340), (336, 340, 339), (246, 255, 342), (343, 342, 341), (224, 265, 381), (381, 303, 313), (250, 385, 345), (385, 384, 346), (243, 348, 382), (348, 347, 383), (249, 388, 311), (311, 388, 389), (253, 345, 340), (340, 345, 346), (334, 404, 400), (347, 390, 401), (401, 390, 454), (390, 344, 406), (338, 405, 393), (384, 387, 399), (303, 383, 398), (399, 387, 455), (387, 310, 397), (334, 313, 396), (338, 335, 395), (339, 394, 395), (406, 344, 341), (341, 393, 456), (303, 403, 396), (384, 402, 407), (347, 392, 398), (397, 310, 389), (389, 400, 457), (339, 346, 407), (465, 416, 464), (558, 458, 409), (459, 411, 461), (467, 412, 460), (496, 426, 488), (479, 414, 461), (553, 494, 423), (480, 415, 462), (551, 474, 409), (550, 476, 416), (549, 477, 425), (478, 418, 466), (499, 428, 489), (546, 501, 421), (503, 420, 482), (544, 520, 427), (543, 504, 422), (509, 431, 490), (541, 518, 424), (540, 507, 429), (539, 495, 435), (500, 437, 511), (473, 432, 512), (508, 436, 513), (505, 433, 514), (534, 506, 434), (498, 440, 522), (532, 502, 442), (521, 443, 524), (530, 519, 441), (516, 438, 526), (497, 439, 527), (528, 527, 440), (481, 528, 498), (408, 497, 528), (529, 526, 439), (470, 529, 497), (419, 516, 529), (502, 530, 525), (418, 478, 530), (478, 401, 519), (519, 531, 524), (454, 531, 519), (406, 521, 531), (516, 532, 523), (419, 468, 532), (468, 418, 502), (521, 533, 522), (406, 456, 533), (456, 393, 498), (495, 534, 515), (415, 480, 534), (480, 399, 506), (473, 535, 514), (397, 457, 535), (457, 400, 505), (536, 513, 437), (471, 536, 500), (410, 508, 536), (506, 537, 512), (455, 537, 506), (397, 473, 537), (538, 511, 433), (472, 538, 505), (417, 500, 538), (508, 539, 510), (410, 469, 539), (469, 415, 495), (499, 540, 487), (436, 510, 540), (510, 435, 507), (541, 484, 420), (522, 541, 503), (440, 518, 541), (542, 490, 425), (511, 542, 477), (437, 509, 542), (543, 483, 423), (434, 512, 543), (512, 432, 504), (496, 544, 486), (438, 523, 544), (523, 442, 520), (545, 482, 421), (441, 524, 545), (443, 503, 545), (520, 546, 491), (442, 525, 546), (525, 441, 501), (547, 489, 431), (513, 547, 509), (436, 499, 547), (622, 625, 576, 587), (598, 601, 570, 571), (602, 605, 574, 579), (626, 629, 568, 569), (548, 466, 413), (452, 548, 453), (401, 478, 548), (504, 549, 485), (432, 514, 549), (433, 477, 549), (472, 550, 465), (400, 451, 550), (451, 273, 476), (481, 551, 458), (393, 444, 551), (444, 279, 474), (552, 462, 414), (448, 552, 479), (399, 480, 552), (507, 553, 492), (435, 515, 553), (515, 434, 494), (554, 461, 411), (447, 554, 475), (275, 479, 554), (555, 488, 430), (526, 555, 517), (438, 496, 555), (466, 556, 460), (418, 468, 556), (468, 419, 467), (557, 461, 414), (415, 469, 557), (469, 410, 459), (467, 558, 463), (470, 558, 467), (408, 458, 558), (459, 559, 464), (471, 559, 459), (417, 465, 559), (560, 460, 412), (446, 560, 445), (271, 453, 560), (561, 493, 424), (527, 561, 518), (439, 517, 561), (474, 562, 463), (279, 449, 562), (449, 270, 445), (476, 563, 464), (273, 450, 563), (450, 276, 475), (570, 586, 580), (582, 572, 573), (583, 574, 575), (568, 585, 584), (568, 584, 576), (576, 584, 587), (569, 576, 577), (583, 566, 574), (567, 566, 583), (571, 574, 566), (582, 564, 572), (565, 564, 582), (569, 572, 564), (570, 580, 578), (578, 580, 581), (571, 578, 579), (569, 568, 576), (571, 579, 574), (569, 577, 572), (571, 570, 578), (607, 594, 581, 580), (631, 622, 587, 584), (593, 610, 566, 567), (635, 614, 572, 577), (423, 483, 611, 592), (592, 611, 610, 593), (490, 431, 595, 606), (606, 595, 594, 607), (428, 487, 604, 603), (603, 604, 605, 602), (422, 485, 600, 599), (599, 600, 601, 598), (431, 489, 596, 595), (595, 596, 597, 594), (492, 423, 592, 591), (591, 592, 593, 590), (487, 429, 588, 604), (604, 588, 589, 605), (425, 490, 606, 609), (609, 606, 607, 608), (483, 422, 599, 611), (611, 599, 598, 610), (489, 428, 603, 596), (596, 603, 602, 597), (429, 492, 591, 588), (588, 591, 590, 589), (485, 425, 609, 600), (600, 609, 608, 601), (426, 486, 615, 634), (634, 615, 614, 635), (493, 430, 623, 630), (630, 623, 622, 631), (420, 484, 628, 627), (627, 628, 629, 626), (430, 488, 624, 623), (623, 624, 625, 622), (491, 421, 620, 619), (619, 620, 621, 618), (486, 427, 616, 615), (615, 616, 617, 614), (482, 420, 627, 613), (613, 627, 626, 612), (424, 493, 630, 633), (633, 630, 631, 632), (488, 426, 634, 624), (624, 634, 635, 625), (427, 491, 619, 616), (616, 619, 618, 617), (484, 424, 633, 628), (628, 633, 632, 629), (421, 482, 613, 620), (620, 613, 612, 621)])
me_cylinder.use_remesh_preserve_volume = False
me_cylinder.use_remesh_preserve_attributes = False
me_cylinder.use_mirror_vertex_groups = False
me_cylinder.update()

# ---- objects
ob_cylinder = bpy.data.objects.new('Cylinder', me_cylinder)
ob_lamp = bpy.data.objects.new('Lamp', light_lamp)
ob_camera = bpy.data.objects.new('Camera', cam_camera)

# ---- transforms, parenting, visibility, modifiers, constraints
ob_cylinder.location = (0.0, 0.0, 0.0)
ob_cylinder.scale = (1.0, 1.0, 0.06246)
ob_cylinder.lineart.crease_threshold = 0.0
ob_lamp.location = (4.076, 1.005, 5.904)
ob_lamp.rotation_euler = (0.6503, 0.05522, 1.866)
ob_lamp.lock_rotations_4d = False
ob_lamp.empty_display_type = 'ARROWS'
ob_lamp.color = (0.0, 0.0, 0.0, 0.0)
ob_lamp.lineart.crease_threshold = 0.0
ob_camera.location = (7.481, -6.508, 5.344)
ob_camera.rotation_euler = (1.109, 0.0, 0.8149)
ob_camera.lock_rotations_4d = False
ob_camera.empty_display_type = 'ARROWS'
ob_camera.color = (0.0, 0.0, 0.0, 0.0)
ob_camera.display_type = 'WIRE'
ob_camera.lineart.crease_threshold = 0.0

# ---- collection membership
col_collection_1.objects.link(ob_cylinder)
col_collection_1.objects.link(ob_lamp)
col_collection_1.objects.link(ob_camera)

# ---- scene / render settings (as saved in the file)
scene.camera = ob_camera
scene.frame_start = 1; scene.frame_end = 250; scene.frame_set(1)
scene.render.engine = 'BLENDER_EEVEE_NEXT'
scene.render.resolution_percentage = 50
scene.render.dither_intensity = 0.0
scene.cycles.use_denoising = False
scene.cycles.samples = 128
scene.cycles.sampling_pattern = 'TABULATED_SOBOL'
scene.cycles.use_adaptive_sampling = False
scene.cycles.use_light_tree = False
scene.cycles.blur_glossy = 0.0
scene.cycles.sample_clamp_indirect = 0.0
scene.view_settings.view_transform = 'Standard'
bpy.context.view_layer.update()
